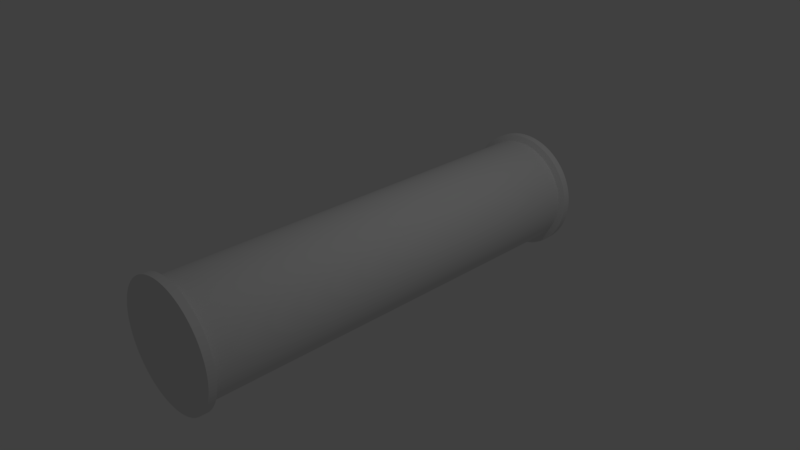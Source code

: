 # Source: not_connected_pipe.blend  (saved by Blender 2.77.0; exported with 4.5.12 LTS)
import bpy
from mathutils import Matrix  # noqa: F401  (used for matrix-valued properties, if any)

bpy.ops.wm.read_factory_settings(use_empty=True)
scene = bpy.context.scene
scene.name = 'Scene'

# ---- collections
col_collection_1 = bpy.data.collections.new('Collection 1'); scene.collection.children.link(col_collection_1)

# ---- world
world_world = bpy.data.worlds.new('World'); scene.world = world_world
world_world.color = (0.05088, 0.05088, 0.05088)
world_world.use_sun_shadow = False
world_world.sun_shadow_jitter_overblur = 0.0
world_world.cycles.sampling_method = 'MANUAL'

# ---- cameras
cam_camera = bpy.data.cameras.new('Camera')
cam_camera.clip_end = 100.0
cam_camera.lens = 35.0
cam_camera.sensor_width = 32.0
cam_camera.sensor_height = 18.0
cam_camera.ortho_scale = 7.314
cam_camera.dof.focus_distance = 0.0
cam_camera.dof.aperture_fstop = 128.0

# ---- lights
light_lamp = bpy.data.lights.new('Lamp', 'POINT')
light_lamp.transmission_factor = 0.0
light_lamp.cutoff_distance = 30.0
light_lamp.energy = 100.0
light_lamp.shadow_buffer_clip_start = 1.001
light_lamp.shadow_soft_size = 0.1
light_lamp.shadow_maximum_resolution = 0.006
light_lamp.use_absolute_resolution = True

# ---- meshes
me_cylinder_001 = bpy.data.meshes.new('Cylinder.001')
me_cylinder_001.from_pydata([(3.148e-09, 0.8321, -1.5), (0.0, 0.75, 1.5), (0.05225, 0.8304, -1.5), (0.04709, 0.7485, 1.5), (0.1043, 0.8255, -1.5), (0.094, 0.7441, 1.5), (0.1559, 0.8173, -1.5), (0.1405, 0.7367, 1.5), (0.2069, 0.8059, -1.5), (0.1865, 0.7264, 1.5), (0.2571, 0.7914, -1.5), (0.2318, 0.7133, 1.5), (0.3063, 0.7737, -1.5), (0.2761, 0.6973, 1.5), (0.3543, 0.7529, -1.5), (0.3193, 0.6786, 1.5), (0.4009, 0.7292, -1.5), (0.3613, 0.6572, 1.5), (0.4459, 0.7026, -1.5), (0.4019, 0.6332, 1.5), (0.4891, 0.6732, -1.5), (0.4408, 0.6068, 1.5), (0.5304, 0.6411, -1.5), (0.4781, 0.5779, 1.5), (0.5696, 0.6066, -1.5), (0.5134, 0.5467, 1.5), (0.6066, 0.5696, -1.5), (0.5467, 0.5134, 1.5), (0.6411, 0.5304, -1.5), (0.5779, 0.4781, 1.5), (0.6732, 0.4891, -1.5), (0.6068, 0.4408, 1.5), (0.7026, 0.4459, -1.5), (0.6332, 0.4019, 1.5), (0.7292, 0.4009, -1.5), (0.6572, 0.3613, 1.5), (0.7529, 0.3543, -1.5), (0.6786, 0.3193, 1.5), (0.7737, 0.3063, -1.5), (0.6973, 0.2761, 1.5), (0.7914, 0.2571, -1.5), (0.7133, 0.2318, 1.5), (0.8059, 0.2069, -1.5), (0.7264, 0.1865, 1.5), (0.8173, 0.1559, -1.5), (0.7367, 0.1405, 1.5), (0.8255, 0.1043, -1.5), (0.7441, 0.094, 1.5), (0.8304, 0.05225, -1.5), (0.7485, 0.04709, 1.5), (0.8321, -3.613e-07, -1.5), (0.75, -3.01e-07, 1.5), (0.8304, -0.05225, -1.5), (0.7485, -0.04709, 1.5), (0.8255, -0.1043, -1.5), (0.7441, -0.094, 1.5), (0.8173, -0.1559, -1.5), (0.7367, -0.1405, 1.5), (0.8059, -0.2069, -1.5), (0.7264, -0.1865, 1.5), (0.7914, -0.2571, -1.5), (0.7133, -0.2318, 1.5), (0.7737, -0.3063, -1.5), (0.6973, -0.2761, 1.5), (0.7529, -0.3543, -1.5), (0.6786, -0.3193, 1.5), (0.7292, -0.4009, -1.5), (0.6572, -0.3613, 1.5), (0.7026, -0.4459, -1.5), (0.6332, -0.4019, 1.5), (0.6732, -0.4891, -1.5), (0.6068, -0.4408, 1.5), (0.6411, -0.5304, -1.5), (0.5779, -0.4781, 1.5), (0.6066, -0.5696, -1.5), (0.5467, -0.5134, 1.5), (0.5696, -0.6066, -1.5), (0.5134, -0.5467, 1.5), (0.5304, -0.6411, -1.5), (0.4781, -0.5779, 1.5), (0.4891, -0.6732, -1.5), (0.4408, -0.6068, 1.5), (0.4459, -0.7026, -1.5), (0.4019, -0.6332, 1.5), (0.4009, -0.7292, -1.5), (0.3613, -0.6572, 1.5), (0.3543, -0.7529, -1.5), (0.3193, -0.6786, 1.5), (0.3063, -0.7737, -1.5), (0.2761, -0.6973, 1.5), (0.2571, -0.7914, -1.5), (0.2318, -0.7133, 1.5), (0.2069, -0.8059, -1.5), (0.1865, -0.7264, 1.5), (0.1559, -0.8173, -1.5), (0.1405, -0.7367, 1.5), (0.1043, -0.8255, -1.5), (0.094, -0.7441, 1.5), (0.05225, -0.8304, -1.5), (0.04709, -0.7485, 1.5), (-8.631e-07, -0.8321, -1.5), (-7.808e-07, -0.75, 1.5), (-0.05225, -0.8304, -1.5), (-0.04709, -0.7485, 1.5), (-0.1043, -0.8255, -1.5), (-0.094, -0.7441, 1.5), (-0.1559, -0.8173, -1.5), (-0.1405, -0.7367, 1.5), (-0.2069, -0.8059, -1.5), (-0.1865, -0.7264, 1.5), (-0.2571, -0.7914, -1.5), (-0.2318, -0.7133, 1.5), (-0.3063, -0.7737, -1.5), (-0.2761, -0.6973, 1.5), (-0.3543, -0.7529, -1.5), (-0.3193, -0.6786, 1.5), (-0.4009, -0.7292, -1.5), (-0.3613, -0.6572, 1.5), (-0.4459, -0.7026, -1.5), (-0.4019, -0.6332, 1.5), (-0.4891, -0.6732, -1.5), (-0.4408, -0.6068, 1.5), (-0.5304, -0.6411, -1.5), (-0.4781, -0.5779, 1.5), (-0.5696, -0.6066, -1.5), (-0.5134, -0.5467, 1.5), (-0.6066, -0.5696, -1.5), (-0.5467, -0.5134, 1.5), (-0.6411, -0.5304, -1.5), (-0.5779, -0.4781, 1.5), (-0.6732, -0.4891, -1.5), (-0.6068, -0.4408, 1.5), (-0.7026, -0.4459, -1.5), (-0.6332, -0.4019, 1.5), (-0.7292, -0.4009, -1.5), (-0.6572, -0.3613, 1.5), (-0.7529, -0.3543, -1.5), (-0.6786, -0.3193, 1.5), (-0.7737, -0.3063, -1.5), (-0.6973, -0.2761, 1.5), (-0.7914, -0.2571, -1.5), (-0.7133, -0.2318, 1.5), (-0.8059, -0.2069, -1.5), (-0.7264, -0.1865, 1.5), (-0.8173, -0.1559, -1.5), (-0.7367, -0.1405, 1.5), (-0.8255, -0.1043, -1.5), (-0.7441, -0.094, 1.5), (-0.8304, -0.05225, -1.5), (-0.7485, -0.04709, 1.5), (-0.8321, 1.173e-06, -1.5), (-0.75, 1.082e-06, 1.5), (-0.8304, 0.05225, -1.5), (-0.7485, 0.04709, 1.5), (-0.8255, 0.1043, -1.5), (-0.7441, 0.094, 1.5), (-0.8173, 0.1559, -1.5), (-0.7367, 0.1405, 1.5), (-0.8059, 0.2069, -1.5), (-0.7264, 0.1865, 1.5), (-0.7914, 0.2571, -1.5), (-0.7133, 0.2318, 1.5), (-0.7737, 0.3063, -1.5), (-0.6973, 0.2761, 1.5), (-0.7529, 0.3543, -1.5), (-0.6786, 0.3193, 1.5), (-0.7292, 0.4009, -1.5), (-0.6572, 0.3613, 1.5), (-0.7026, 0.4459, -1.5), (-0.6332, 0.4019, 1.5), (-0.6732, 0.4891, -1.5), (-0.6068, 0.4408, 1.5), (-0.6411, 0.5304, -1.5), (-0.5779, 0.4781, 1.5), (-0.6066, 0.5696, -1.5), (-0.5467, 0.5134, 1.5), (-0.5696, 0.6066, -1.5), (-0.5134, 0.5467, 1.5), (-0.5304, 0.6411, -1.5), (-0.4781, 0.5779, 1.5), (-0.4891, 0.6732, -1.5), (-0.4408, 0.6068, 1.5), (-0.4459, 0.7026, -1.5), (-0.4019, 0.6332, 1.5), (-0.4009, 0.7292, -1.5), (-0.3613, 0.6572, 1.5), (-0.3543, 0.7529, -1.5), (-0.3193, 0.6786, 1.5), (-0.3063, 0.7737, -1.5), (-0.2761, 0.6973, 1.5), (-0.2571, 0.7914, -1.5), (-0.2318, 0.7133, 1.5), (-0.2069, 0.8059, -1.5), (-0.1865, 0.7264, 1.5), (-0.1559, 0.8173, -1.5), (-0.1405, 0.7367, 1.5), (-0.1043, 0.8255, -1.5), (-0.094, 0.7441, 1.5), (-0.05225, 0.8304, -1.5), (-0.04709, 0.7485, 1.5), (3.23e-09, 0.8342, -1.398), (0.05238, 0.8326, -1.398), (0.1046, 0.8276, -1.398), (0.1563, 0.8195, -1.398), (0.2075, 0.808, -1.398), (0.2578, 0.7934, -1.398), (0.3071, 0.7756, -1.398), (0.3552, 0.7548, -1.398), (0.4019, 0.731, -1.398), (0.447, 0.7044, -1.398), (0.4903, 0.6749, -1.398), (0.5318, 0.6428, -1.398), (0.5711, 0.6081, -1.398), (0.6081, 0.5711, -1.398), (0.6428, 0.5318, -1.398), (0.6749, 0.4903, -1.398), (0.7044, 0.447, -1.398), (0.731, 0.4019, -1.398), (0.7548, 0.3552, -1.398), (0.7756, 0.3071, -1.398), (0.7934, 0.2578, -1.398), (0.808, 0.2075, -1.398), (0.8195, 0.1563, -1.398), (0.8276, 0.1046, -1.398), (0.8326, 0.05238, -1.398), (0.8342, -3.629e-07, -1.398), (0.8326, -0.05238, -1.398), (0.8276, -0.1046, -1.398), (0.8195, -0.1563, -1.398), (0.808, -0.2075, -1.398), (0.7934, -0.2578, -1.398), (0.7756, -0.3071, -1.398), (0.7548, -0.3552, -1.398), (0.731, -0.4019, -1.398), (0.7044, -0.447, -1.398), (0.6749, -0.4903, -1.398), (0.6428, -0.5318, -1.398), (0.6081, -0.5711, -1.398), (0.5711, -0.6081, -1.398), (0.5318, -0.6428, -1.398), (0.4903, -0.6749, -1.398), (0.447, -0.7044, -1.398), (0.4019, -0.731, -1.398), (0.3552, -0.7548, -1.398), (0.3071, -0.7756, -1.398), (0.2578, -0.7934, -1.398), (0.2075, -0.808, -1.398), (0.1563, -0.8195, -1.398), (0.1046, -0.8276, -1.398), (0.05238, -0.8326, -1.398), (-8.653e-07, -0.8342, -1.398), (-0.05238, -0.8326, -1.398), (-0.1046, -0.8276, -1.398), (-0.1563, -0.8195, -1.398), (-0.2075, -0.808, -1.398), (-0.2578, -0.7934, -1.398), (-0.3071, -0.7756, -1.398), (-0.3552, -0.7548, -1.398), (-0.4019, -0.731, -1.398), (-0.447, -0.7044, -1.398), (-0.4903, -0.6749, -1.398), (-0.5318, -0.6428, -1.398), (-0.5711, -0.6081, -1.398), (-0.6081, -0.5711, -1.398), (-0.6428, -0.5318, -1.398), (-0.6749, -0.4903, -1.398), (-0.7044, -0.447, -1.398), (-0.731, -0.4019, -1.398), (-0.7548, -0.3552, -1.398), (-0.7756, -0.3071, -1.398), (-0.7934, -0.2578, -1.398), (-0.808, -0.2075, -1.398), (-0.8195, -0.1563, -1.398), (-0.8276, -0.1046, -1.398), (-0.8326, -0.05238, -1.398), (-0.8342, 1.175e-06, -1.398), (-0.8326, 0.05238, -1.398), (-0.8276, 0.1046, -1.398), (-0.8195, 0.1563, -1.398), (-0.808, 0.2075, -1.398), (-0.7934, 0.2578, -1.398), (-0.7756, 0.3071, -1.398), (-0.7548, 0.3552, -1.398), (-0.731, 0.4019, -1.398), (-0.7044, 0.447, -1.398), (-0.6749, 0.4903, -1.398), (-0.6428, 0.5318, -1.398), (-0.6081, 0.5711, -1.398), (-0.5711, 0.6081, -1.398), (-0.5318, 0.6428, -1.398), (-0.4903, 0.6749, -1.398), (-0.447, 0.7044, -1.398), (-0.4019, 0.731, -1.398), (-0.3552, 0.7548, -1.398), (-0.3071, 0.7756, -1.398), (-0.2578, 0.7934, -1.398), (-0.2075, 0.808, -1.398), (-0.1563, 0.8195, -1.398), (-0.1046, 0.8276, -1.398), (-0.05238, 0.8326, -1.398), (0.0, 0.75, -1.369), (0.04709, 0.7485, -1.369), (0.094, 0.7441, -1.369), (0.1405, 0.7367, -1.369), (0.1865, 0.7264, -1.369), (0.2318, 0.7133, -1.369), (0.2761, 0.6973, -1.369), (0.3193, 0.6786, -1.369), (0.3613, 0.6572, -1.369), (0.4019, 0.6332, -1.369), (0.4408, 0.6068, -1.369), (0.4781, 0.5779, -1.369), (0.5134, 0.5467, -1.369), (0.5467, 0.5134, -1.369), (0.5779, 0.4781, -1.369), (0.6068, 0.4408, -1.369), (0.6332, 0.4019, -1.369), (0.6572, 0.3613, -1.369), (0.6786, 0.3193, -1.369), (0.6973, 0.2761, -1.369), (0.7133, 0.2318, -1.369), (0.7264, 0.1865, -1.369), (0.7367, 0.1405, -1.369), (0.7441, 0.094, -1.369), (0.7485, 0.04709, -1.369), (0.75, -3.01e-07, -1.369), (0.7485, -0.04709, -1.369), (0.7441, -0.094, -1.369), (0.7367, -0.1405, -1.369), (0.7264, -0.1865, -1.369), (0.7133, -0.2318, -1.369), (0.6973, -0.2761, -1.369), (0.6786, -0.3193, -1.369), (0.6572, -0.3613, -1.369), (0.6332, -0.4019, -1.369), (0.6068, -0.4408, -1.369), (0.5779, -0.4781, -1.369), (0.5467, -0.5134, -1.369), (0.5134, -0.5467, -1.369), (0.4781, -0.5779, -1.369), (0.4408, -0.6068, -1.369), (0.4019, -0.6332, -1.369), (0.3613, -0.6572, -1.369), (0.3193, -0.6786, -1.369), (0.2761, -0.6973, -1.369), (0.2318, -0.7133, -1.369), (0.1865, -0.7264, -1.369), (0.1405, -0.7367, -1.369), (0.094, -0.7441, -1.369), (0.04709, -0.7485, -1.369), (-7.808e-07, -0.75, -1.369), (-0.04709, -0.7485, -1.369), (-0.094, -0.7441, -1.369), (-0.1405, -0.7367, -1.369), (-0.1865, -0.7264, -1.369), (-0.2318, -0.7133, -1.369), (-0.2761, -0.6973, -1.369), (-0.3193, -0.6786, -1.369), (-0.3613, -0.6572, -1.369), (-0.4019, -0.6332, -1.369), (-0.4408, -0.6068, -1.369), (-0.4781, -0.5779, -1.369), (-0.5134, -0.5467, -1.369), (-0.5467, -0.5134, -1.369), (-0.5779, -0.4781, -1.369), (-0.6068, -0.4408, -1.369), (-0.6332, -0.4019, -1.369), (-0.6572, -0.3613, -1.369), (-0.6786, -0.3193, -1.369), (-0.6973, -0.2761, -1.369), (-0.7133, -0.2318, -1.369), (-0.7264, -0.1865, -1.369), (-0.7367, -0.1405, -1.369), (-0.7441, -0.094, -1.369), (-0.7485, -0.04709, -1.369), (-0.75, 1.082e-06, -1.369), (-0.7485, 0.04709, -1.369), (-0.7441, 0.094, -1.369), (-0.7367, 0.1405, -1.369), (-0.7264, 0.1865, -1.369), (-0.7133, 0.2318, -1.369), (-0.6973, 0.2761, -1.369), (-0.6786, 0.3193, -1.369), (-0.6572, 0.3613, -1.369), (-0.6332, 0.4019, -1.369), (-0.6068, 0.4408, -1.369), (-0.5779, 0.4781, -1.369), (-0.5467, 0.5134, -1.369), (-0.5134, 0.5467, -1.369), (-0.4781, 0.5779, -1.369), (-0.4408, 0.6068, -1.369), (-0.4019, 0.6332, -1.369), (-0.3613, 0.6572, -1.369), (-0.3193, 0.6786, -1.369), (-0.2761, 0.6973, -1.369), (-0.2318, 0.7133, -1.369), (-0.1865, 0.7264, -1.369), (-0.1405, 0.7367, -1.369), (-0.094, 0.7441, -1.369), (-0.04709, 0.7485, -1.369)], [], [(300, 1, 3, 301), (301, 3, 5, 302), (302, 5, 7, 303), (303, 7, 9, 304), (304, 9, 11, 305), (305, 11, 13, 306), (306, 13, 15, 307), (307, 15, 17, 308), (308, 17, 19, 309), (309, 19, 21, 310), (310, 21, 23, 311), (311, 23, 25, 312), (312, 25, 27, 313), (313, 27, 29, 314), (314, 29, 31, 315), (315, 31, 33, 316), (316, 33, 35, 317), (317, 35, 37, 318), (318, 37, 39, 319), (319, 39, 41, 320), (320, 41, 43, 321), (321, 43, 45, 322), (322, 45, 47, 323), (323, 47, 49, 324), (324, 49, 51, 325), (325, 51, 53, 326), (326, 53, 55, 327), (327, 55, 57, 328), (328, 57, 59, 329), (329, 59, 61, 330), (330, 61, 63, 331), (331, 63, 65, 332), (332, 65, 67, 333), (333, 67, 69, 334), (334, 69, 71, 335), (335, 71, 73, 336), (336, 73, 75, 337), (337, 75, 77, 338), (338, 77, 79, 339), (339, 79, 81, 340), (340, 81, 83, 341), (341, 83, 85, 342), (342, 85, 87, 343), (343, 87, 89, 344), (344, 89, 91, 345), (345, 91, 93, 346), (346, 93, 95, 347), (347, 95, 97, 348), (348, 97, 99, 349), (349, 99, 101, 350), (350, 101, 103, 351), (351, 103, 105, 352), (352, 105, 107, 353), (353, 107, 109, 354), (354, 109, 111, 355), (355, 111, 113, 356), (356, 113, 115, 357), (357, 115, 117, 358), (358, 117, 119, 359), (359, 119, 121, 360), (360, 121, 123, 361), (361, 123, 125, 362), (362, 125, 127, 363), (363, 127, 129, 364), (364, 129, 131, 365), (365, 131, 133, 366), (366, 133, 135, 367), (367, 135, 137, 368), (368, 137, 139, 369), (369, 139, 141, 370), (370, 141, 143, 371), (371, 143, 145, 372), (372, 145, 147, 373), (373, 147, 149, 374), (374, 149, 151, 375), (375, 151, 153, 376), (376, 153, 155, 377), (377, 155, 157, 378), (378, 157, 159, 379), (379, 159, 161, 380), (380, 161, 163, 381), (381, 163, 165, 382), (382, 165, 167, 383), (383, 167, 169, 384), (384, 169, 171, 385), (385, 171, 173, 386), (386, 173, 175, 387), (387, 175, 177, 388), (388, 177, 179, 389), (389, 179, 181, 390), (390, 181, 183, 391), (391, 183, 185, 392), (392, 185, 187, 393), (393, 187, 189, 394), (394, 189, 191, 395), (395, 191, 193, 396), (396, 193, 195, 397), (397, 195, 197, 398), (3, 1, 199, 197, 195, 193, 191, 189, 187, 185, 183, 181, 179, 177, 175, 173, 171, 169, 167, 165, 163, 161, 159, 157, 155, 153, 151, 149, 147, 145, 143, 141, 139, 137, 135, 133, 131, 129, 127, 125, 123, 121, 119, 117, 115, 113, 111, 109, 107, 105, 103, 101, 99, 97, 95, 93, 91, 89, 87, 85, 83, 81, 79, 77, 75, 73, 71, 69, 67, 65, 63, 61, 59, 57, 55, 53, 51, 49, 47, 45, 43, 41, 39, 37, 35, 33, 31, 29, 27, 25, 23, 21, 19, 17, 15, 13, 11, 9, 7, 5), (398, 197, 199, 399), (399, 199, 1, 300), (0, 2, 4, 6, 8, 10, 12, 14, 16, 18, 20, 22, 24, 26, 28, 30, 32, 34, 36, 38, 40, 42, 44, 46, 48, 50, 52, 54, 56, 58, 60, 62, 64, 66, 68, 70, 72, 74, 76, 78, 80, 82, 84, 86, 88, 90, 92, 94, 96, 98, 100, 102, 104, 106, 108, 110, 112, 114, 116, 118, 120, 122, 124, 126, 128, 130, 132, 134, 136, 138, 140, 142, 144, 146, 148, 150, 152, 154, 156, 158, 160, 162, 164, 166, 168, 170, 172, 174, 176, 178, 180, 182, 184, 186, 188, 190, 192, 194, 196, 198), (198, 299, 200, 0), (196, 298, 299, 198), (194, 297, 298, 196), (192, 296, 297, 194), (190, 295, 296, 192), (188, 294, 295, 190), (186, 293, 294, 188), (184, 292, 293, 186), (182, 291, 292, 184), (180, 290, 291, 182), (178, 289, 290, 180), (176, 288, 289, 178), (174, 287, 288, 176), (172, 286, 287, 174), (170, 285, 286, 172), (168, 284, 285, 170), (166, 283, 284, 168), (164, 282, 283, 166), (162, 281, 282, 164), (160, 280, 281, 162), (158, 279, 280, 160), (156, 278, 279, 158), (154, 277, 278, 156), (152, 276, 277, 154), (150, 275, 276, 152), (148, 274, 275, 150), (146, 273, 274, 148), (144, 272, 273, 146), (142, 271, 272, 144), (140, 270, 271, 142), (138, 269, 270, 140), (136, 268, 269, 138), (134, 267, 268, 136), (132, 266, 267, 134), (130, 265, 266, 132), (128, 264, 265, 130), (126, 263, 264, 128), (124, 262, 263, 126), (122, 261, 262, 124), (120, 260, 261, 122), (118, 259, 260, 120), (116, 258, 259, 118), (114, 257, 258, 116), (112, 256, 257, 114), (110, 255, 256, 112), (108, 254, 255, 110), (106, 253, 254, 108), (104, 252, 253, 106), (102, 251, 252, 104), (100, 250, 251, 102), (98, 249, 250, 100), (96, 248, 249, 98), (94, 247, 248, 96), (92, 246, 247, 94), (90, 245, 246, 92), (88, 244, 245, 90), (86, 243, 244, 88), (84, 242, 243, 86), (82, 241, 242, 84), (80, 240, 241, 82), (78, 239, 240, 80), (76, 238, 239, 78), (74, 237, 238, 76), (72, 236, 237, 74), (70, 235, 236, 72), (68, 234, 235, 70), (66, 233, 234, 68), (64, 232, 233, 66), (62, 231, 232, 64), (60, 230, 231, 62), (58, 229, 230, 60), (56, 228, 229, 58), (54, 227, 228, 56), (52, 226, 227, 54), (50, 225, 226, 52), (48, 224, 225, 50), (46, 223, 224, 48), (44, 222, 223, 46), (42, 221, 222, 44), (40, 220, 221, 42), (38, 219, 220, 40), (36, 218, 219, 38), (34, 217, 218, 36), (32, 216, 217, 34), (30, 215, 216, 32), (28, 214, 215, 30), (26, 213, 214, 28), (24, 212, 213, 26), (22, 211, 212, 24), (20, 210, 211, 22), (18, 209, 210, 20), (16, 208, 209, 18), (14, 207, 208, 16), (12, 206, 207, 14), (10, 205, 206, 12), (8, 204, 205, 10), (6, 203, 204, 8), (4, 202, 203, 6), (2, 201, 202, 4), (0, 200, 201, 2), (299, 399, 300, 200), (298, 398, 399, 299), (297, 397, 398, 298), (296, 396, 397, 297), (295, 395, 396, 296), (294, 394, 395, 295), (293, 393, 394, 294), (292, 392, 393, 293), (291, 391, 392, 292), (290, 390, 391, 291), (289, 389, 390, 290), (288, 388, 389, 289), (287, 387, 388, 288), (286, 386, 387, 287), (285, 385, 386, 286), (284, 384, 385, 285), (283, 383, 384, 284), (282, 382, 383, 283), (281, 381, 382, 282), (280, 380, 381, 281), (279, 379, 380, 280), (278, 378, 379, 279), (277, 377, 378, 278), (276, 376, 377, 277), (275, 375, 376, 276), (274, 374, 375, 275), (273, 373, 374, 274), (272, 372, 373, 273), (271, 371, 372, 272), (270, 370, 371, 271), (269, 369, 370, 270), (268, 368, 369, 269), (267, 367, 368, 268), (266, 366, 367, 267), (265, 365, 366, 266), (264, 364, 365, 265), (263, 363, 364, 264), (262, 362, 363, 263), (261, 361, 362, 262), (260, 360, 361, 261), (259, 359, 360, 260), (258, 358, 359, 259), (257, 357, 358, 258), (256, 356, 357, 257), (255, 355, 356, 256), (254, 354, 355, 255), (253, 353, 354, 254), (252, 352, 353, 253), (251, 351, 352, 252), (250, 350, 351, 251), (249, 349, 350, 250), (248, 348, 349, 249), (247, 347, 348, 248), (246, 346, 347, 247), (245, 345, 346, 246), (244, 344, 345, 245), (243, 343, 344, 244), (242, 342, 343, 243), (241, 341, 342, 242), (240, 340, 341, 241), (239, 339, 340, 240), (238, 338, 339, 239), (237, 337, 338, 238), (236, 336, 337, 237), (235, 335, 336, 236), (234, 334, 335, 235), (233, 333, 334, 234), (232, 332, 333, 233), (231, 331, 332, 232), (230, 330, 331, 231), (229, 329, 330, 230), (228, 328, 329, 229), (227, 327, 328, 228), (226, 326, 327, 227), (225, 325, 326, 226), (224, 324, 325, 225), (223, 323, 324, 224), (222, 322, 323, 223), (221, 321, 322, 222), (220, 320, 321, 221), (219, 319, 320, 220), (218, 318, 319, 219), (217, 317, 318, 218), (216, 316, 317, 217), (215, 315, 316, 216), (214, 314, 315, 215), (213, 313, 314, 214), (212, 312, 313, 213), (211, 311, 312, 212), (210, 310, 311, 211), (209, 309, 310, 210), (208, 308, 309, 209), (207, 307, 308, 208), (206, 306, 307, 207), (205, 305, 306, 206), (204, 304, 305, 205), (203, 303, 304, 204), (202, 302, 303, 203), (201, 301, 302, 202), (200, 300, 301, 201)])
me_cylinder_001.use_remesh_preserve_volume = False
me_cylinder_001.use_remesh_preserve_attributes = False
me_cylinder_001.use_mirror_vertex_groups = False
me_cylinder_001.update()
me_cylinder = bpy.data.meshes.new('Cylinder')
me_cylinder.from_pydata([(3.148e-09, 0.8321, -1.5), (0.0, 0.75, 1.5), (0.05225, 0.8304, -1.5), (0.04709, 0.7485, 1.5), (0.1043, 0.8255, -1.5), (0.094, 0.7441, 1.5), (0.1559, 0.8173, -1.5), (0.1405, 0.7367, 1.5), (0.2069, 0.8059, -1.5), (0.1865, 0.7264, 1.5), (0.2571, 0.7914, -1.5), (0.2318, 0.7133, 1.5), (0.3063, 0.7737, -1.5), (0.2761, 0.6973, 1.5), (0.3543, 0.7529, -1.5), (0.3193, 0.6786, 1.5), (0.4009, 0.7292, -1.5), (0.3613, 0.6572, 1.5), (0.4459, 0.7026, -1.5), (0.4019, 0.6332, 1.5), (0.4891, 0.6732, -1.5), (0.4408, 0.6068, 1.5), (0.5304, 0.6411, -1.5), (0.4781, 0.5779, 1.5), (0.5696, 0.6066, -1.5), (0.5134, 0.5467, 1.5), (0.6066, 0.5696, -1.5), (0.5467, 0.5134, 1.5), (0.6411, 0.5304, -1.5), (0.5779, 0.4781, 1.5), (0.6732, 0.4891, -1.5), (0.6068, 0.4408, 1.5), (0.7026, 0.4459, -1.5), (0.6332, 0.4019, 1.5), (0.7292, 0.4009, -1.5), (0.6572, 0.3613, 1.5), (0.7529, 0.3543, -1.5), (0.6786, 0.3193, 1.5), (0.7737, 0.3063, -1.5), (0.6973, 0.2761, 1.5), (0.7914, 0.2571, -1.5), (0.7133, 0.2318, 1.5), (0.8059, 0.2069, -1.5), (0.7264, 0.1865, 1.5), (0.8173, 0.1559, -1.5), (0.7367, 0.1405, 1.5), (0.8255, 0.1043, -1.5), (0.7441, 0.094, 1.5), (0.8304, 0.05225, -1.5), (0.7485, 0.04709, 1.5), (0.8321, -3.613e-07, -1.5), (0.75, -3.01e-07, 1.5), (0.8304, -0.05225, -1.5), (0.7485, -0.04709, 1.5), (0.8255, -0.1043, -1.5), (0.7441, -0.094, 1.5), (0.8173, -0.1559, -1.5), (0.7367, -0.1405, 1.5), (0.8059, -0.2069, -1.5), (0.7264, -0.1865, 1.5), (0.7914, -0.2571, -1.5), (0.7133, -0.2318, 1.5), (0.7737, -0.3063, -1.5), (0.6973, -0.2761, 1.5), (0.7529, -0.3543, -1.5), (0.6786, -0.3193, 1.5), (0.7292, -0.4009, -1.5), (0.6572, -0.3613, 1.5), (0.7026, -0.4459, -1.5), (0.6332, -0.4019, 1.5), (0.6732, -0.4891, -1.5), (0.6068, -0.4408, 1.5), (0.6411, -0.5304, -1.5), (0.5779, -0.4781, 1.5), (0.6066, -0.5696, -1.5), (0.5467, -0.5134, 1.5), (0.5696, -0.6066, -1.5), (0.5134, -0.5467, 1.5), (0.5304, -0.6411, -1.5), (0.4781, -0.5779, 1.5), (0.4891, -0.6732, -1.5), (0.4408, -0.6068, 1.5), (0.4459, -0.7026, -1.5), (0.4019, -0.6332, 1.5), (0.4009, -0.7292, -1.5), (0.3613, -0.6572, 1.5), (0.3543, -0.7529, -1.5), (0.3193, -0.6786, 1.5), (0.3063, -0.7737, -1.5), (0.2761, -0.6973, 1.5), (0.2571, -0.7914, -1.5), (0.2318, -0.7133, 1.5), (0.2069, -0.8059, -1.5), (0.1865, -0.7264, 1.5), (0.1559, -0.8173, -1.5), (0.1405, -0.7367, 1.5), (0.1043, -0.8255, -1.5), (0.094, -0.7441, 1.5), (0.05225, -0.8304, -1.5), (0.04709, -0.7485, 1.5), (-8.631e-07, -0.8321, -1.5), (-7.808e-07, -0.75, 1.5), (-0.05225, -0.8304, -1.5), (-0.04709, -0.7485, 1.5), (-0.1043, -0.8255, -1.5), (-0.094, -0.7441, 1.5), (-0.1559, -0.8173, -1.5), (-0.1405, -0.7367, 1.5), (-0.2069, -0.8059, -1.5), (-0.1865, -0.7264, 1.5), (-0.2571, -0.7914, -1.5), (-0.2318, -0.7133, 1.5), (-0.3063, -0.7737, -1.5), (-0.2761, -0.6973, 1.5), (-0.3543, -0.7529, -1.5), (-0.3193, -0.6786, 1.5), (-0.4009, -0.7292, -1.5), (-0.3613, -0.6572, 1.5), (-0.4459, -0.7026, -1.5), (-0.4019, -0.6332, 1.5), (-0.4891, -0.6732, -1.5), (-0.4408, -0.6068, 1.5), (-0.5304, -0.6411, -1.5), (-0.4781, -0.5779, 1.5), (-0.5696, -0.6066, -1.5), (-0.5134, -0.5467, 1.5), (-0.6066, -0.5696, -1.5), (-0.5467, -0.5134, 1.5), (-0.6411, -0.5304, -1.5), (-0.5779, -0.4781, 1.5), (-0.6732, -0.4891, -1.5), (-0.6068, -0.4408, 1.5), (-0.7026, -0.4459, -1.5), (-0.6332, -0.4019, 1.5), (-0.7292, -0.4009, -1.5), (-0.6572, -0.3613, 1.5), (-0.7529, -0.3543, -1.5), (-0.6786, -0.3193, 1.5), (-0.7737, -0.3063, -1.5), (-0.6973, -0.2761, 1.5), (-0.7914, -0.2571, -1.5), (-0.7133, -0.2318, 1.5), (-0.8059, -0.2069, -1.5), (-0.7264, -0.1865, 1.5), (-0.8173, -0.1559, -1.5), (-0.7367, -0.1405, 1.5), (-0.8255, -0.1043, -1.5), (-0.7441, -0.094, 1.5), (-0.8304, -0.05225, -1.5), (-0.7485, -0.04709, 1.5), (-0.8321, 1.173e-06, -1.5), (-0.75, 1.082e-06, 1.5), (-0.8304, 0.05225, -1.5), (-0.7485, 0.04709, 1.5), (-0.8255, 0.1043, -1.5), (-0.7441, 0.094, 1.5), (-0.8173, 0.1559, -1.5), (-0.7367, 0.1405, 1.5), (-0.8059, 0.2069, -1.5), (-0.7264, 0.1865, 1.5), (-0.7914, 0.2571, -1.5), (-0.7133, 0.2318, 1.5), (-0.7737, 0.3063, -1.5), (-0.6973, 0.2761, 1.5), (-0.7529, 0.3543, -1.5), (-0.6786, 0.3193, 1.5), (-0.7292, 0.4009, -1.5), (-0.6572, 0.3613, 1.5), (-0.7026, 0.4459, -1.5), (-0.6332, 0.4019, 1.5), (-0.6732, 0.4891, -1.5), (-0.6068, 0.4408, 1.5), (-0.6411, 0.5304, -1.5), (-0.5779, 0.4781, 1.5), (-0.6066, 0.5696, -1.5), (-0.5467, 0.5134, 1.5), (-0.5696, 0.6066, -1.5), (-0.5134, 0.5467, 1.5), (-0.5304, 0.6411, -1.5), (-0.4781, 0.5779, 1.5), (-0.4891, 0.6732, -1.5), (-0.4408, 0.6068, 1.5), (-0.4459, 0.7026, -1.5), (-0.4019, 0.6332, 1.5), (-0.4009, 0.7292, -1.5), (-0.3613, 0.6572, 1.5), (-0.3543, 0.7529, -1.5), (-0.3193, 0.6786, 1.5), (-0.3063, 0.7737, -1.5), (-0.2761, 0.6973, 1.5), (-0.2571, 0.7914, -1.5), (-0.2318, 0.7133, 1.5), (-0.2069, 0.8059, -1.5), (-0.1865, 0.7264, 1.5), (-0.1559, 0.8173, -1.5), (-0.1405, 0.7367, 1.5), (-0.1043, 0.8255, -1.5), (-0.094, 0.7441, 1.5), (-0.05225, 0.8304, -1.5), (-0.04709, 0.7485, 1.5), (3.23e-09, 0.8342, -1.398), (0.05238, 0.8326, -1.398), (0.1046, 0.8276, -1.398), (0.1563, 0.8195, -1.398), (0.2075, 0.808, -1.398), (0.2578, 0.7934, -1.398), (0.3071, 0.7756, -1.398), (0.3552, 0.7548, -1.398), (0.4019, 0.731, -1.398), (0.447, 0.7044, -1.398), (0.4903, 0.6749, -1.398), (0.5318, 0.6428, -1.398), (0.5711, 0.6081, -1.398), (0.6081, 0.5711, -1.398), (0.6428, 0.5318, -1.398), (0.6749, 0.4903, -1.398), (0.7044, 0.447, -1.398), (0.731, 0.4019, -1.398), (0.7548, 0.3552, -1.398), (0.7756, 0.3071, -1.398), (0.7934, 0.2578, -1.398), (0.808, 0.2075, -1.398), (0.8195, 0.1563, -1.398), (0.8276, 0.1046, -1.398), (0.8326, 0.05238, -1.398), (0.8342, -3.629e-07, -1.398), (0.8326, -0.05238, -1.398), (0.8276, -0.1046, -1.398), (0.8195, -0.1563, -1.398), (0.808, -0.2075, -1.398), (0.7934, -0.2578, -1.398), (0.7756, -0.3071, -1.398), (0.7548, -0.3552, -1.398), (0.731, -0.4019, -1.398), (0.7044, -0.447, -1.398), (0.6749, -0.4903, -1.398), (0.6428, -0.5318, -1.398), (0.6081, -0.5711, -1.398), (0.5711, -0.6081, -1.398), (0.5318, -0.6428, -1.398), (0.4903, -0.6749, -1.398), (0.447, -0.7044, -1.398), (0.4019, -0.731, -1.398), (0.3552, -0.7548, -1.398), (0.3071, -0.7756, -1.398), (0.2578, -0.7934, -1.398), (0.2075, -0.808, -1.398), (0.1563, -0.8195, -1.398), (0.1046, -0.8276, -1.398), (0.05238, -0.8326, -1.398), (-8.653e-07, -0.8342, -1.398), (-0.05238, -0.8326, -1.398), (-0.1046, -0.8276, -1.398), (-0.1563, -0.8195, -1.398), (-0.2075, -0.808, -1.398), (-0.2578, -0.7934, -1.398), (-0.3071, -0.7756, -1.398), (-0.3552, -0.7548, -1.398), (-0.4019, -0.731, -1.398), (-0.447, -0.7044, -1.398), (-0.4903, -0.6749, -1.398), (-0.5318, -0.6428, -1.398), (-0.5711, -0.6081, -1.398), (-0.6081, -0.5711, -1.398), (-0.6428, -0.5318, -1.398), (-0.6749, -0.4903, -1.398), (-0.7044, -0.447, -1.398), (-0.731, -0.4019, -1.398), (-0.7548, -0.3552, -1.398), (-0.7756, -0.3071, -1.398), (-0.7934, -0.2578, -1.398), (-0.808, -0.2075, -1.398), (-0.8195, -0.1563, -1.398), (-0.8276, -0.1046, -1.398), (-0.8326, -0.05238, -1.398), (-0.8342, 1.175e-06, -1.398), (-0.8326, 0.05238, -1.398), (-0.8276, 0.1046, -1.398), (-0.8195, 0.1563, -1.398), (-0.808, 0.2075, -1.398), (-0.7934, 0.2578, -1.398), (-0.7756, 0.3071, -1.398), (-0.7548, 0.3552, -1.398), (-0.731, 0.4019, -1.398), (-0.7044, 0.447, -1.398), (-0.6749, 0.4903, -1.398), (-0.6428, 0.5318, -1.398), (-0.6081, 0.5711, -1.398), (-0.5711, 0.6081, -1.398), (-0.5318, 0.6428, -1.398), (-0.4903, 0.6749, -1.398), (-0.447, 0.7044, -1.398), (-0.4019, 0.731, -1.398), (-0.3552, 0.7548, -1.398), (-0.3071, 0.7756, -1.398), (-0.2578, 0.7934, -1.398), (-0.2075, 0.808, -1.398), (-0.1563, 0.8195, -1.398), (-0.1046, 0.8276, -1.398), (-0.05238, 0.8326, -1.398), (0.0, 0.75, -1.369), (0.04709, 0.7485, -1.369), (0.094, 0.7441, -1.369), (0.1405, 0.7367, -1.369), (0.1865, 0.7264, -1.369), (0.2318, 0.7133, -1.369), (0.2761, 0.6973, -1.369), (0.3193, 0.6786, -1.369), (0.3613, 0.6572, -1.369), (0.4019, 0.6332, -1.369), (0.4408, 0.6068, -1.369), (0.4781, 0.5779, -1.369), (0.5134, 0.5467, -1.369), (0.5467, 0.5134, -1.369), (0.5779, 0.4781, -1.369), (0.6068, 0.4408, -1.369), (0.6332, 0.4019, -1.369), (0.6572, 0.3613, -1.369), (0.6786, 0.3193, -1.369), (0.6973, 0.2761, -1.369), (0.7133, 0.2318, -1.369), (0.7264, 0.1865, -1.369), (0.7367, 0.1405, -1.369), (0.7441, 0.094, -1.369), (0.7485, 0.04709, -1.369), (0.75, -3.01e-07, -1.369), (0.7485, -0.04709, -1.369), (0.7441, -0.094, -1.369), (0.7367, -0.1405, -1.369), (0.7264, -0.1865, -1.369), (0.7133, -0.2318, -1.369), (0.6973, -0.2761, -1.369), (0.6786, -0.3193, -1.369), (0.6572, -0.3613, -1.369), (0.6332, -0.4019, -1.369), (0.6068, -0.4408, -1.369), (0.5779, -0.4781, -1.369), (0.5467, -0.5134, -1.369), (0.5134, -0.5467, -1.369), (0.4781, -0.5779, -1.369), (0.4408, -0.6068, -1.369), (0.4019, -0.6332, -1.369), (0.3613, -0.6572, -1.369), (0.3193, -0.6786, -1.369), (0.2761, -0.6973, -1.369), (0.2318, -0.7133, -1.369), (0.1865, -0.7264, -1.369), (0.1405, -0.7367, -1.369), (0.094, -0.7441, -1.369), (0.04709, -0.7485, -1.369), (-7.808e-07, -0.75, -1.369), (-0.04709, -0.7485, -1.369), (-0.094, -0.7441, -1.369), (-0.1405, -0.7367, -1.369), (-0.1865, -0.7264, -1.369), (-0.2318, -0.7133, -1.369), (-0.2761, -0.6973, -1.369), (-0.3193, -0.6786, -1.369), (-0.3613, -0.6572, -1.369), (-0.4019, -0.6332, -1.369), (-0.4408, -0.6068, -1.369), (-0.4781, -0.5779, -1.369), (-0.5134, -0.5467, -1.369), (-0.5467, -0.5134, -1.369), (-0.5779, -0.4781, -1.369), (-0.6068, -0.4408, -1.369), (-0.6332, -0.4019, -1.369), (-0.6572, -0.3613, -1.369), (-0.6786, -0.3193, -1.369), (-0.6973, -0.2761, -1.369), (-0.7133, -0.2318, -1.369), (-0.7264, -0.1865, -1.369), (-0.7367, -0.1405, -1.369), (-0.7441, -0.094, -1.369), (-0.7485, -0.04709, -1.369), (-0.75, 1.082e-06, -1.369), (-0.7485, 0.04709, -1.369), (-0.7441, 0.094, -1.369), (-0.7367, 0.1405, -1.369), (-0.7264, 0.1865, -1.369), (-0.7133, 0.2318, -1.369), (-0.6973, 0.2761, -1.369), (-0.6786, 0.3193, -1.369), (-0.6572, 0.3613, -1.369), (-0.6332, 0.4019, -1.369), (-0.6068, 0.4408, -1.369), (-0.5779, 0.4781, -1.369), (-0.5467, 0.5134, -1.369), (-0.5134, 0.5467, -1.369), (-0.4781, 0.5779, -1.369), (-0.4408, 0.6068, -1.369), (-0.4019, 0.6332, -1.369), (-0.3613, 0.6572, -1.369), (-0.3193, 0.6786, -1.369), (-0.2761, 0.6973, -1.369), (-0.2318, 0.7133, -1.369), (-0.1865, 0.7264, -1.369), (-0.1405, 0.7367, -1.369), (-0.094, 0.7441, -1.369), (-0.04709, 0.7485, -1.369)], [], [(300, 1, 3, 301), (301, 3, 5, 302), (302, 5, 7, 303), (303, 7, 9, 304), (304, 9, 11, 305), (305, 11, 13, 306), (306, 13, 15, 307), (307, 15, 17, 308), (308, 17, 19, 309), (309, 19, 21, 310), (310, 21, 23, 311), (311, 23, 25, 312), (312, 25, 27, 313), (313, 27, 29, 314), (314, 29, 31, 315), (315, 31, 33, 316), (316, 33, 35, 317), (317, 35, 37, 318), (318, 37, 39, 319), (319, 39, 41, 320), (320, 41, 43, 321), (321, 43, 45, 322), (322, 45, 47, 323), (323, 47, 49, 324), (324, 49, 51, 325), (325, 51, 53, 326), (326, 53, 55, 327), (327, 55, 57, 328), (328, 57, 59, 329), (329, 59, 61, 330), (330, 61, 63, 331), (331, 63, 65, 332), (332, 65, 67, 333), (333, 67, 69, 334), (334, 69, 71, 335), (335, 71, 73, 336), (336, 73, 75, 337), (337, 75, 77, 338), (338, 77, 79, 339), (339, 79, 81, 340), (340, 81, 83, 341), (341, 83, 85, 342), (342, 85, 87, 343), (343, 87, 89, 344), (344, 89, 91, 345), (345, 91, 93, 346), (346, 93, 95, 347), (347, 95, 97, 348), (348, 97, 99, 349), (349, 99, 101, 350), (350, 101, 103, 351), (351, 103, 105, 352), (352, 105, 107, 353), (353, 107, 109, 354), (354, 109, 111, 355), (355, 111, 113, 356), (356, 113, 115, 357), (357, 115, 117, 358), (358, 117, 119, 359), (359, 119, 121, 360), (360, 121, 123, 361), (361, 123, 125, 362), (362, 125, 127, 363), (363, 127, 129, 364), (364, 129, 131, 365), (365, 131, 133, 366), (366, 133, 135, 367), (367, 135, 137, 368), (368, 137, 139, 369), (369, 139, 141, 370), (370, 141, 143, 371), (371, 143, 145, 372), (372, 145, 147, 373), (373, 147, 149, 374), (374, 149, 151, 375), (375, 151, 153, 376), (376, 153, 155, 377), (377, 155, 157, 378), (378, 157, 159, 379), (379, 159, 161, 380), (380, 161, 163, 381), (381, 163, 165, 382), (382, 165, 167, 383), (383, 167, 169, 384), (384, 169, 171, 385), (385, 171, 173, 386), (386, 173, 175, 387), (387, 175, 177, 388), (388, 177, 179, 389), (389, 179, 181, 390), (390, 181, 183, 391), (391, 183, 185, 392), (392, 185, 187, 393), (393, 187, 189, 394), (394, 189, 191, 395), (395, 191, 193, 396), (396, 193, 195, 397), (397, 195, 197, 398), (3, 1, 199, 197, 195, 193, 191, 189, 187, 185, 183, 181, 179, 177, 175, 173, 171, 169, 167, 165, 163, 161, 159, 157, 155, 153, 151, 149, 147, 145, 143, 141, 139, 137, 135, 133, 131, 129, 127, 125, 123, 121, 119, 117, 115, 113, 111, 109, 107, 105, 103, 101, 99, 97, 95, 93, 91, 89, 87, 85, 83, 81, 79, 77, 75, 73, 71, 69, 67, 65, 63, 61, 59, 57, 55, 53, 51, 49, 47, 45, 43, 41, 39, 37, 35, 33, 31, 29, 27, 25, 23, 21, 19, 17, 15, 13, 11, 9, 7, 5), (398, 197, 199, 399), (399, 199, 1, 300), (0, 2, 4, 6, 8, 10, 12, 14, 16, 18, 20, 22, 24, 26, 28, 30, 32, 34, 36, 38, 40, 42, 44, 46, 48, 50, 52, 54, 56, 58, 60, 62, 64, 66, 68, 70, 72, 74, 76, 78, 80, 82, 84, 86, 88, 90, 92, 94, 96, 98, 100, 102, 104, 106, 108, 110, 112, 114, 116, 118, 120, 122, 124, 126, 128, 130, 132, 134, 136, 138, 140, 142, 144, 146, 148, 150, 152, 154, 156, 158, 160, 162, 164, 166, 168, 170, 172, 174, 176, 178, 180, 182, 184, 186, 188, 190, 192, 194, 196, 198), (198, 299, 200, 0), (196, 298, 299, 198), (194, 297, 298, 196), (192, 296, 297, 194), (190, 295, 296, 192), (188, 294, 295, 190), (186, 293, 294, 188), (184, 292, 293, 186), (182, 291, 292, 184), (180, 290, 291, 182), (178, 289, 290, 180), (176, 288, 289, 178), (174, 287, 288, 176), (172, 286, 287, 174), (170, 285, 286, 172), (168, 284, 285, 170), (166, 283, 284, 168), (164, 282, 283, 166), (162, 281, 282, 164), (160, 280, 281, 162), (158, 279, 280, 160), (156, 278, 279, 158), (154, 277, 278, 156), (152, 276, 277, 154), (150, 275, 276, 152), (148, 274, 275, 150), (146, 273, 274, 148), (144, 272, 273, 146), (142, 271, 272, 144), (140, 270, 271, 142), (138, 269, 270, 140), (136, 268, 269, 138), (134, 267, 268, 136), (132, 266, 267, 134), (130, 265, 266, 132), (128, 264, 265, 130), (126, 263, 264, 128), (124, 262, 263, 126), (122, 261, 262, 124), (120, 260, 261, 122), (118, 259, 260, 120), (116, 258, 259, 118), (114, 257, 258, 116), (112, 256, 257, 114), (110, 255, 256, 112), (108, 254, 255, 110), (106, 253, 254, 108), (104, 252, 253, 106), (102, 251, 252, 104), (100, 250, 251, 102), (98, 249, 250, 100), (96, 248, 249, 98), (94, 247, 248, 96), (92, 246, 247, 94), (90, 245, 246, 92), (88, 244, 245, 90), (86, 243, 244, 88), (84, 242, 243, 86), (82, 241, 242, 84), (80, 240, 241, 82), (78, 239, 240, 80), (76, 238, 239, 78), (74, 237, 238, 76), (72, 236, 237, 74), (70, 235, 236, 72), (68, 234, 235, 70), (66, 233, 234, 68), (64, 232, 233, 66), (62, 231, 232, 64), (60, 230, 231, 62), (58, 229, 230, 60), (56, 228, 229, 58), (54, 227, 228, 56), (52, 226, 227, 54), (50, 225, 226, 52), (48, 224, 225, 50), (46, 223, 224, 48), (44, 222, 223, 46), (42, 221, 222, 44), (40, 220, 221, 42), (38, 219, 220, 40), (36, 218, 219, 38), (34, 217, 218, 36), (32, 216, 217, 34), (30, 215, 216, 32), (28, 214, 215, 30), (26, 213, 214, 28), (24, 212, 213, 26), (22, 211, 212, 24), (20, 210, 211, 22), (18, 209, 210, 20), (16, 208, 209, 18), (14, 207, 208, 16), (12, 206, 207, 14), (10, 205, 206, 12), (8, 204, 205, 10), (6, 203, 204, 8), (4, 202, 203, 6), (2, 201, 202, 4), (0, 200, 201, 2), (299, 399, 300, 200), (298, 398, 399, 299), (297, 397, 398, 298), (296, 396, 397, 297), (295, 395, 396, 296), (294, 394, 395, 295), (293, 393, 394, 294), (292, 392, 393, 293), (291, 391, 392, 292), (290, 390, 391, 291), (289, 389, 390, 290), (288, 388, 389, 289), (287, 387, 388, 288), (286, 386, 387, 287), (285, 385, 386, 286), (284, 384, 385, 285), (283, 383, 384, 284), (282, 382, 383, 283), (281, 381, 382, 282), (280, 380, 381, 281), (279, 379, 380, 280), (278, 378, 379, 279), (277, 377, 378, 278), (276, 376, 377, 277), (275, 375, 376, 276), (274, 374, 375, 275), (273, 373, 374, 274), (272, 372, 373, 273), (271, 371, 372, 272), (270, 370, 371, 271), (269, 369, 370, 270), (268, 368, 369, 269), (267, 367, 368, 268), (266, 366, 367, 267), (265, 365, 366, 266), (264, 364, 365, 265), (263, 363, 364, 264), (262, 362, 363, 263), (261, 361, 362, 262), (260, 360, 361, 261), (259, 359, 360, 260), (258, 358, 359, 259), (257, 357, 358, 258), (256, 356, 357, 257), (255, 355, 356, 256), (254, 354, 355, 255), (253, 353, 354, 254), (252, 352, 353, 253), (251, 351, 352, 252), (250, 350, 351, 251), (249, 349, 350, 250), (248, 348, 349, 249), (247, 347, 348, 248), (246, 346, 347, 247), (245, 345, 346, 246), (244, 344, 345, 245), (243, 343, 344, 244), (242, 342, 343, 243), (241, 341, 342, 242), (240, 340, 341, 241), (239, 339, 340, 240), (238, 338, 339, 239), (237, 337, 338, 238), (236, 336, 337, 237), (235, 335, 336, 236), (234, 334, 335, 235), (233, 333, 334, 234), (232, 332, 333, 233), (231, 331, 332, 232), (230, 330, 331, 231), (229, 329, 330, 230), (228, 328, 329, 229), (227, 327, 328, 228), (226, 326, 327, 227), (225, 325, 326, 226), (224, 324, 325, 225), (223, 323, 324, 224), (222, 322, 323, 223), (221, 321, 322, 222), (220, 320, 321, 221), (219, 319, 320, 220), (218, 318, 319, 219), (217, 317, 318, 218), (216, 316, 317, 217), (215, 315, 316, 216), (214, 314, 315, 215), (213, 313, 314, 214), (212, 312, 313, 213), (211, 311, 312, 212), (210, 310, 311, 211), (209, 309, 310, 210), (208, 308, 309, 209), (207, 307, 308, 208), (206, 306, 307, 207), (205, 305, 306, 206), (204, 304, 305, 205), (203, 303, 304, 204), (202, 302, 303, 203), (201, 301, 302, 202), (200, 300, 301, 201)])
me_cylinder.use_remesh_preserve_volume = False
me_cylinder.use_remesh_preserve_attributes = False
me_cylinder.use_mirror_vertex_groups = False
me_cylinder.update()

# ---- objects
ob_cylinder_001 = bpy.data.objects.new('Cylinder.001', me_cylinder_001)
ob_cylinder = bpy.data.objects.new('Cylinder', me_cylinder)
ob_lamp = bpy.data.objects.new('Lamp', light_lamp)
ob_camera = bpy.data.objects.new('Camera', cam_camera)

# ---- transforms, parenting, visibility, modifiers, constraints
ob_cylinder_001.location = (0.0, -1.5, 0.0)
ob_cylinder_001.rotation_euler = (4.712, 0.0, 0.0)
ob_cylinder_001.lineart.crease_threshold = 0.0
ob_cylinder.location = (0.0, 1.5, 0.0)
ob_cylinder.rotation_euler = (1.571, 0.0, 0.0)
ob_cylinder.lineart.crease_threshold = 0.0
ob_lamp.location = (4.076, 1.005, 5.904)
ob_lamp.rotation_euler = (0.6503, 0.05522, 1.866)
ob_lamp.lock_rotations_4d = False
ob_lamp.empty_display_type = 'ARROWS'
ob_lamp.color = (0.0, 0.0, 0.0, 0.0)
ob_lamp.lineart.crease_threshold = 0.0
ob_camera.location = (7.481, -6.508, 5.344)
ob_camera.rotation_euler = (1.109, 0.01082, 0.8149)
ob_camera.lock_rotations_4d = False
ob_camera.empty_display_type = 'ARROWS'
ob_camera.color = (0.0, 0.0, 0.0, 0.0)
ob_camera.display_type = 'WIRE'
ob_camera.lineart.crease_threshold = 0.0

# ---- collection membership
col_collection_1.objects.link(ob_cylinder_001)
col_collection_1.objects.link(ob_cylinder)
col_collection_1.objects.link(ob_lamp)
col_collection_1.objects.link(ob_camera)

# ---- scene / render settings (as saved in the file)
scene.camera = ob_camera
scene.frame_start = 1; scene.frame_end = 250; scene.frame_set(1)
scene.render.engine = 'BLENDER_EEVEE_NEXT'
scene.render.resolution_percentage = 50
scene.render.dither_intensity = 0.0
scene.cycles.use_denoising = False
scene.cycles.samples = 128
scene.cycles.sampling_pattern = 'TABULATED_SOBOL'
scene.cycles.light_sampling_threshold = 0.0
scene.cycles.use_adaptive_sampling = False
scene.cycles.use_light_tree = False
scene.cycles.blur_glossy = 0.0
scene.cycles.sample_clamp_indirect = 0.0
scene.view_settings.view_transform = 'Standard'
bpy.context.view_layer.update()

